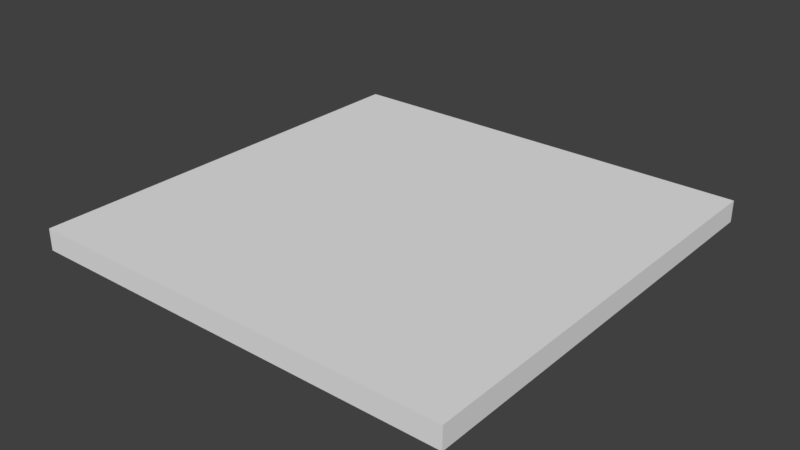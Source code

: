 # Source: Floor_Template.blend  (saved by Blender 2.78.0; exported with 4.5.12 LTS)
import bpy
from mathutils import Matrix  # noqa: F401  (used for matrix-valued properties, if any)

bpy.ops.wm.read_factory_settings(use_empty=True)
scene = bpy.context.scene
scene.name = 'Scene'

# ---- collections
col_collection_1 = bpy.data.collections.new('Collection 1'); scene.collection.children.link(col_collection_1)

# ---- materials (node trees are filled in below, after node groups)
mat_material = bpy.data.materials.new('Material')
mat_material.alpha_threshold = 0.0
mat_material.use_transparent_shadow = False
mat_material.roughness = 0.5
mat_material.line_color = (0.0, 0.0, 0.0, 1.0)

# ---- material node trees

# ---- world
world_world = bpy.data.worlds.new('World'); scene.world = world_world
world_world.color = (0.05088, 0.05088, 0.05088)
world_world.use_sun_shadow = False
world_world.sun_shadow_jitter_overblur = 0.0
world_world.cycles.sampling_method = 'MANUAL'

# ---- meshes
me_cube = bpy.data.meshes.new('Cube')
me_cube.from_pydata([(1.0, 1.0, -1.0), (1.0, -1.0, -1.0), (-1.0, -1.0, -1.0), (-1.0, 1.0, -1.0), (1.0, 1.0, 1.0), (1.0, -1.0, 1.0), (-1.0, -1.0, 1.0), (-1.0, 1.0, 1.0)], [], [(0, 1, 2, 3), (4, 7, 6, 5), (0, 4, 5, 1), (1, 5, 6, 2), (2, 6, 7, 3), (4, 0, 3, 7)])
me_cube.materials.append(mat_material)
me_cube.use_remesh_preserve_volume = False
me_cube.use_remesh_preserve_attributes = False
me_cube.use_mirror_vertex_groups = False
me_cube.update()

# ---- objects
ob_cube = bpy.data.objects.new('Cube', me_cube)

# ---- transforms, parenting, visibility, modifiers, constraints
ob_cube.location = (0.0, 0.0, 0.0)
ob_cube.scale = (5.0, 5.0, 0.25)
ob_cube.lock_rotations_4d = False
ob_cube.empty_display_type = 'ARROWS'
ob_cube.lineart.crease_threshold = 0.0

# ---- collection membership
col_collection_1.objects.link(ob_cube)

# ---- scene / render settings (as saved in the file)
scene.frame_start = 1; scene.frame_end = 250; scene.frame_set(1)
scene.render.engine = 'BLENDER_EEVEE_NEXT'
scene.render.resolution_percentage = 50
scene.render.dither_intensity = 0.0
scene.cycles.use_denoising = False
scene.cycles.samples = 128
scene.cycles.sampling_pattern = 'TABULATED_SOBOL'
scene.cycles.light_sampling_threshold = 0.0
scene.cycles.use_adaptive_sampling = False
scene.cycles.use_light_tree = False
scene.cycles.blur_glossy = 0.0
scene.cycles.sample_clamp_indirect = 0.0
scene.view_settings.view_transform = 'Standard'
bpy.context.view_layer.update()

# ---- added for rendering (the .blend has no active camera and no usable light): camera, sun
cam_auto = bpy.data.cameras.new('AutoCamera')
cam_auto.lens = 50.0
cam_auto.sensor_width = 36.0
cam_auto.clip_end = 1000.0
ob_auto_camera = bpy.data.objects.new('AutoCamera', cam_auto)
scene.collection.objects.link(ob_auto_camera)
ob_auto_camera.location = (13.0928, -15.7114, 10.4743)
ob_auto_camera.rotation_euler = (1.09748, -7.21219e-08, 0.694738)
scene.camera = ob_auto_camera
light_auto_sun = bpy.data.lights.new('AutoSun', 'SUN')
light_auto_sun.energy = 3.0
light_auto_sun.angle = 0.0523599
ob_auto_sun = bpy.data.objects.new('AutoSun', light_auto_sun)
scene.collection.objects.link(ob_auto_sun)
ob_auto_sun.rotation_euler = (0.872665, 0.174533, 0.523599)
bpy.context.view_layer.update()
